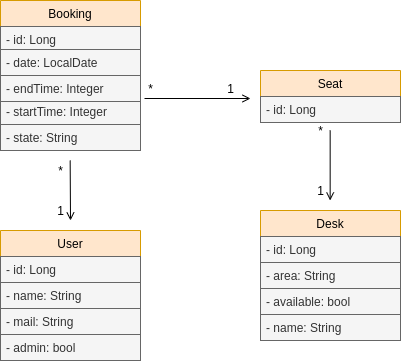

The diagram above was exported from draw.io. Its source (the exported page's mxGraphModel, read from the mxfile embedded in the PNG):
<mxGraphModel dx="1219" dy="584" grid="1" gridSize="10" guides="1" tooltips="1" connect="1" arrows="1" fold="1" page="1" pageScale="1" pageWidth="827" pageHeight="1169" math="0" shadow="0">
  <root>
    <mxCell id="0" />
    <mxCell id="1" parent="0" />
    <mxCell id="yYM5j02jbKtf_B_pR0YE-1" value="Booking" style="swimlane;fontStyle=0;childLayout=stackLayout;horizontal=1;startSize=26;horizontalStack=0;resizeParent=1;resizeParentMax=0;resizeLast=0;collapsible=1;marginBottom=0;fillColor=#ffe6cc;strokeColor=#d79b00;" vertex="1" parent="1">
      <mxGeometry x="160" y="200" width="140" height="52" as="geometry" />
    </mxCell>
    <mxCell id="yYM5j02jbKtf_B_pR0YE-32" value="- id: Long " style="text;strokeColor=#666666;fillColor=#f5f5f5;align=left;verticalAlign=top;spacingLeft=4;spacingRight=4;overflow=hidden;rotatable=0;points=[[0,0.5],[1,0.5]];portConstraint=eastwest;fontColor=#333333;" vertex="1" parent="yYM5j02jbKtf_B_pR0YE-1">
      <mxGeometry y="26" width="140" height="26" as="geometry" />
    </mxCell>
    <mxCell id="yYM5j02jbKtf_B_pR0YE-6" value="- startTime: Integer" style="text;fillColor=#f5f5f5;align=left;verticalAlign=top;spacingLeft=4;spacingRight=4;overflow=hidden;rotatable=0;points=[[0,0.5],[1,0.5]];portConstraint=eastwest;strokeColor=#666666;fontColor=#333333;" vertex="1" parent="1">
      <mxGeometry x="160" y="298" width="140" height="26" as="geometry" />
    </mxCell>
    <mxCell id="yYM5j02jbKtf_B_pR0YE-7" value="- state: String" style="text;fillColor=#f5f5f5;align=left;verticalAlign=top;spacingLeft=4;spacingRight=4;overflow=hidden;rotatable=0;points=[[0,0.5],[1,0.5]];portConstraint=eastwest;strokeColor=#666666;fontColor=#333333;" vertex="1" parent="1">
      <mxGeometry x="160" y="324" width="140" height="26" as="geometry" />
    </mxCell>
    <mxCell id="yYM5j02jbKtf_B_pR0YE-8" value="Seat" style="swimlane;fontStyle=0;childLayout=stackLayout;horizontal=1;startSize=26;horizontalStack=0;resizeParent=1;resizeParentMax=0;resizeLast=0;collapsible=1;marginBottom=0;fillColor=#ffe6cc;strokeColor=#d79b00;" vertex="1" parent="1">
      <mxGeometry x="420" y="270" width="140" height="52" as="geometry" />
    </mxCell>
    <mxCell id="yYM5j02jbKtf_B_pR0YE-9" value="- id: Long " style="text;strokeColor=#666666;fillColor=#f5f5f5;align=left;verticalAlign=top;spacingLeft=4;spacingRight=4;overflow=hidden;rotatable=0;points=[[0,0.5],[1,0.5]];portConstraint=eastwest;fontColor=#333333;" vertex="1" parent="yYM5j02jbKtf_B_pR0YE-8">
      <mxGeometry y="26" width="140" height="26" as="geometry" />
    </mxCell>
    <mxCell id="yYM5j02jbKtf_B_pR0YE-13" value="Desk" style="swimlane;fontStyle=0;childLayout=stackLayout;horizontal=1;startSize=26;horizontalStack=0;resizeParent=1;resizeParentMax=0;resizeLast=0;collapsible=1;marginBottom=0;fillColor=#ffe6cc;strokeColor=#d79b00;" vertex="1" parent="1">
      <mxGeometry x="420" y="410" width="140" height="52" as="geometry" />
    </mxCell>
    <mxCell id="yYM5j02jbKtf_B_pR0YE-34" value="- id: Long " style="text;strokeColor=#666666;fillColor=#f5f5f5;align=left;verticalAlign=top;spacingLeft=4;spacingRight=4;overflow=hidden;rotatable=0;points=[[0,0.5],[1,0.5]];portConstraint=eastwest;fontColor=#333333;" vertex="1" parent="yYM5j02jbKtf_B_pR0YE-13">
      <mxGeometry y="26" width="140" height="26" as="geometry" />
    </mxCell>
    <mxCell id="yYM5j02jbKtf_B_pR0YE-16" value="- name: String" style="text;fillColor=#f5f5f5;align=left;verticalAlign=top;spacingLeft=4;spacingRight=4;overflow=hidden;rotatable=0;points=[[0,0.5],[1,0.5]];portConstraint=eastwest;strokeColor=#666666;fontColor=#333333;" vertex="1" parent="1">
      <mxGeometry x="420" y="514" width="140" height="26" as="geometry" />
    </mxCell>
    <mxCell id="yYM5j02jbKtf_B_pR0YE-18" value="User" style="swimlane;fontStyle=0;childLayout=stackLayout;horizontal=1;startSize=26;horizontalStack=0;resizeParent=1;resizeParentMax=0;resizeLast=0;collapsible=1;marginBottom=0;fillColor=#ffe6cc;strokeColor=#d79b00;" vertex="1" parent="1">
      <mxGeometry x="160" y="430" width="140" height="52" as="geometry" />
    </mxCell>
    <mxCell id="yYM5j02jbKtf_B_pR0YE-33" value="- id: Long " style="text;strokeColor=#666666;fillColor=#f5f5f5;align=left;verticalAlign=top;spacingLeft=4;spacingRight=4;overflow=hidden;rotatable=0;points=[[0,0.5],[1,0.5]];portConstraint=eastwest;fontColor=#333333;" vertex="1" parent="yYM5j02jbKtf_B_pR0YE-18">
      <mxGeometry y="26" width="140" height="26" as="geometry" />
    </mxCell>
    <mxCell id="yYM5j02jbKtf_B_pR0YE-23" value="" style="endArrow=open;html=1;endFill=0;" edge="1" parent="1">
      <mxGeometry width="50" height="50" relative="1" as="geometry">
        <mxPoint x="304" y="298" as="sourcePoint" />
        <mxPoint x="410" y="298" as="targetPoint" />
      </mxGeometry>
    </mxCell>
    <mxCell id="yYM5j02jbKtf_B_pR0YE-24" value="*" style="text;html=1;align=center;verticalAlign=middle;resizable=0;points=[];autosize=1;strokeColor=none;" vertex="1" parent="1">
      <mxGeometry x="300" y="278" width="20" height="20" as="geometry" />
    </mxCell>
    <mxCell id="yYM5j02jbKtf_B_pR0YE-25" value="1" style="text;html=1;align=center;verticalAlign=middle;resizable=0;points=[];autosize=1;strokeColor=none;" vertex="1" parent="1">
      <mxGeometry x="380" y="278" width="20" height="20" as="geometry" />
    </mxCell>
    <mxCell id="yYM5j02jbKtf_B_pR0YE-26" value="" style="endArrow=open;html=1;endFill=0;" edge="1" parent="1">
      <mxGeometry width="50" height="50" relative="1" as="geometry">
        <mxPoint x="489.66" y="330" as="sourcePoint" />
        <mxPoint x="489.66" y="400" as="targetPoint" />
      </mxGeometry>
    </mxCell>
    <mxCell id="yYM5j02jbKtf_B_pR0YE-27" value="1" style="text;html=1;align=center;verticalAlign=middle;resizable=0;points=[];autosize=1;strokeColor=none;" vertex="1" parent="1">
      <mxGeometry x="470" y="380" width="20" height="20" as="geometry" />
    </mxCell>
    <mxCell id="yYM5j02jbKtf_B_pR0YE-28" value="*" style="text;html=1;align=center;verticalAlign=middle;resizable=0;points=[];autosize=1;strokeColor=none;" vertex="1" parent="1">
      <mxGeometry x="470" y="320" width="20" height="20" as="geometry" />
    </mxCell>
    <mxCell id="yYM5j02jbKtf_B_pR0YE-29" value="" style="endArrow=open;html=1;endFill=0;" edge="1" parent="1">
      <mxGeometry width="50" height="50" relative="1" as="geometry">
        <mxPoint x="229.66" y="360" as="sourcePoint" />
        <mxPoint x="230" y="420" as="targetPoint" />
      </mxGeometry>
    </mxCell>
    <mxCell id="yYM5j02jbKtf_B_pR0YE-30" value="*" style="text;html=1;align=center;verticalAlign=middle;resizable=0;points=[];autosize=1;strokeColor=none;" vertex="1" parent="1">
      <mxGeometry x="210" y="360" width="20" height="20" as="geometry" />
    </mxCell>
    <mxCell id="yYM5j02jbKtf_B_pR0YE-31" value="1" style="text;html=1;align=center;verticalAlign=middle;resizable=0;points=[];autosize=1;strokeColor=none;" vertex="1" parent="1">
      <mxGeometry x="210" y="400" width="20" height="20" as="geometry" />
    </mxCell>
    <mxCell id="yYM5j02jbKtf_B_pR0YE-4" value="- endTime: Integer" style="text;fillColor=#f5f5f5;align=left;verticalAlign=top;spacingLeft=4;spacingRight=4;overflow=hidden;rotatable=0;points=[[0,0.5],[1,0.5]];portConstraint=eastwest;strokeColor=#666666;fontColor=#333333;" vertex="1" parent="1">
      <mxGeometry x="160" y="275" width="140" height="26" as="geometry" />
    </mxCell>
    <mxCell id="yYM5j02jbKtf_B_pR0YE-2" value="- date: LocalDate " style="text;strokeColor=#666666;fillColor=#f5f5f5;align=left;verticalAlign=top;spacingLeft=4;spacingRight=4;overflow=hidden;rotatable=0;points=[[0,0.5],[1,0.5]];portConstraint=eastwest;fontColor=#333333;" vertex="1" parent="1">
      <mxGeometry x="160" y="249" width="140" height="26" as="geometry" />
    </mxCell>
    <mxCell id="yYM5j02jbKtf_B_pR0YE-20" value="- mail: String" style="text;fillColor=#f5f5f5;align=left;verticalAlign=top;spacingLeft=4;spacingRight=4;overflow=hidden;rotatable=0;points=[[0,0.5],[1,0.5]];portConstraint=eastwest;strokeColor=#666666;fontColor=#333333;" vertex="1" parent="1">
      <mxGeometry x="160" y="508" width="140" height="26" as="geometry" />
    </mxCell>
    <mxCell id="yYM5j02jbKtf_B_pR0YE-21" value="- admin: bool" style="text;fillColor=#f5f5f5;align=left;verticalAlign=top;spacingLeft=4;spacingRight=4;overflow=hidden;rotatable=0;points=[[0,0.5],[1,0.5]];portConstraint=eastwest;strokeColor=#666666;fontColor=#333333;" vertex="1" parent="1">
      <mxGeometry x="160" y="534" width="140" height="26" as="geometry" />
    </mxCell>
    <mxCell id="yYM5j02jbKtf_B_pR0YE-19" value="- name: String " style="text;strokeColor=#666666;fillColor=#f5f5f5;align=left;verticalAlign=top;spacingLeft=4;spacingRight=4;overflow=hidden;rotatable=0;points=[[0,0.5],[1,0.5]];portConstraint=eastwest;fontColor=#333333;" vertex="1" parent="1">
      <mxGeometry x="160" y="482" width="140" height="26" as="geometry" />
    </mxCell>
    <mxCell id="yYM5j02jbKtf_B_pR0YE-15" value="- available: bool" style="text;fillColor=#f5f5f5;align=left;verticalAlign=top;spacingLeft=4;spacingRight=4;overflow=hidden;rotatable=0;points=[[0,0.5],[1,0.5]];portConstraint=eastwest;strokeColor=#666666;fontColor=#333333;" vertex="1" parent="1">
      <mxGeometry x="420" y="488" width="140" height="26" as="geometry" />
    </mxCell>
    <mxCell id="yYM5j02jbKtf_B_pR0YE-14" value="- area: String " style="text;strokeColor=#666666;fillColor=#f5f5f5;align=left;verticalAlign=top;spacingLeft=4;spacingRight=4;overflow=hidden;rotatable=0;points=[[0,0.5],[1,0.5]];portConstraint=eastwest;fontColor=#333333;" vertex="1" parent="1">
      <mxGeometry x="420" y="462" width="140" height="26" as="geometry" />
    </mxCell>
  </root>
</mxGraphModel>